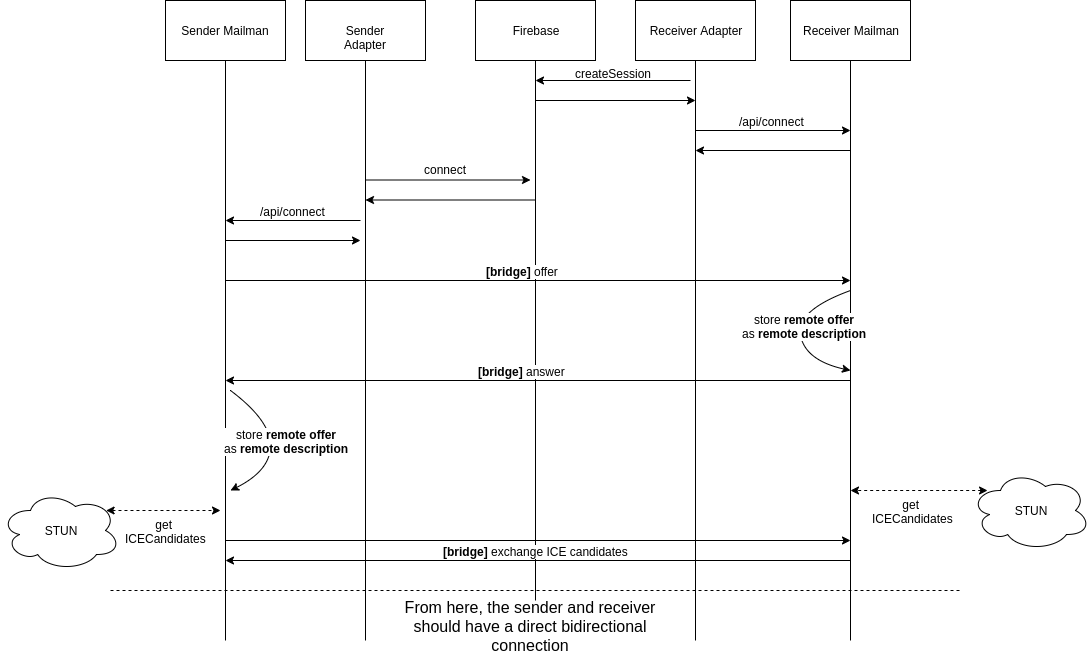

The diagram above was exported from draw.io. Its source (the exported page's mxGraphModel, read from the mxfile embedded in the PNG):
<mxGraphModel dx="2188" dy="711" grid="1" gridSize="10" guides="1" tooltips="1" connect="1" arrows="1" fold="1" page="1" pageScale="1" pageWidth="850" pageHeight="1100" math="0" shadow="0">
  <root>
    <mxCell id="0" />
    <mxCell id="1" parent="0" />
    <mxCell id="ro7o-FDi3DfDoP54bE8i-29" style="edgeStyle=orthogonalEdgeStyle;rounded=0;orthogonalLoop=1;jettySize=auto;html=1;exitX=0.5;exitY=1;exitDx=0;exitDy=0;startArrow=none;startFill=0;endArrow=none;endFill=0;" parent="1" source="ro7o-FDi3DfDoP54bE8i-1" edge="1">
      <mxGeometry relative="1" as="geometry">
        <mxPoint x="115" y="700" as="targetPoint" />
      </mxGeometry>
    </mxCell>
    <mxCell id="ro7o-FDi3DfDoP54bE8i-1" value="Sender Mailman" style="rounded=0;whiteSpace=wrap;html=1;" parent="1" vertex="1">
      <mxGeometry x="55" y="60" width="120" height="60" as="geometry" />
    </mxCell>
    <mxCell id="ro7o-FDi3DfDoP54bE8i-32" style="edgeStyle=orthogonalEdgeStyle;rounded=0;orthogonalLoop=1;jettySize=auto;html=1;exitX=0.5;exitY=1;exitDx=0;exitDy=0;startArrow=none;startFill=0;endArrow=none;endFill=0;" parent="1" source="ro7o-FDi3DfDoP54bE8i-2" edge="1">
      <mxGeometry relative="1" as="geometry">
        <mxPoint x="585" y="700" as="targetPoint" />
      </mxGeometry>
    </mxCell>
    <mxCell id="ro7o-FDi3DfDoP54bE8i-2" value="Receiver Adapter" style="rounded=0;whiteSpace=wrap;html=1;" parent="1" vertex="1">
      <mxGeometry x="525" y="60" width="120" height="60" as="geometry" />
    </mxCell>
    <mxCell id="ro7o-FDi3DfDoP54bE8i-33" style="edgeStyle=orthogonalEdgeStyle;rounded=0;orthogonalLoop=1;jettySize=auto;html=1;exitX=0.5;exitY=1;exitDx=0;exitDy=0;startArrow=none;startFill=0;endArrow=none;endFill=0;" parent="1" source="ro7o-FDi3DfDoP54bE8i-3" edge="1">
      <mxGeometry relative="1" as="geometry">
        <mxPoint x="740" y="700" as="targetPoint" />
      </mxGeometry>
    </mxCell>
    <mxCell id="ro7o-FDi3DfDoP54bE8i-3" value="Receiver Mailman" style="rounded=0;whiteSpace=wrap;html=1;" parent="1" vertex="1">
      <mxGeometry x="680" y="60" width="120" height="60" as="geometry" />
    </mxCell>
    <mxCell id="ro7o-FDi3DfDoP54bE8i-30" style="edgeStyle=orthogonalEdgeStyle;rounded=0;orthogonalLoop=1;jettySize=auto;html=1;exitX=0.5;exitY=1;exitDx=0;exitDy=0;startArrow=none;startFill=0;endArrow=none;endFill=0;" parent="1" source="ro7o-FDi3DfDoP54bE8i-4" edge="1">
      <mxGeometry relative="1" as="geometry">
        <mxPoint x="255" y="700" as="targetPoint" />
      </mxGeometry>
    </mxCell>
    <mxCell id="ro7o-FDi3DfDoP54bE8i-4" value="Sender Adapter" style="rounded=0;whiteSpace=wrap;html=1;" parent="1" vertex="1">
      <mxGeometry x="195" y="60" width="120" height="60" as="geometry" />
    </mxCell>
    <mxCell id="ro7o-FDi3DfDoP54bE8i-31" style="edgeStyle=orthogonalEdgeStyle;rounded=0;orthogonalLoop=1;jettySize=auto;html=1;exitX=0.5;exitY=1;exitDx=0;exitDy=0;startArrow=none;startFill=0;endArrow=none;endFill=0;" parent="1" source="ro7o-FDi3DfDoP54bE8i-5" edge="1">
      <mxGeometry relative="1" as="geometry">
        <mxPoint x="425" y="700" as="targetPoint" />
      </mxGeometry>
    </mxCell>
    <mxCell id="ro7o-FDi3DfDoP54bE8i-5" value="Firebase" style="rounded=0;whiteSpace=wrap;html=1;" parent="1" vertex="1">
      <mxGeometry x="365" y="60" width="120" height="60" as="geometry" />
    </mxCell>
    <mxCell id="ro7o-FDi3DfDoP54bE8i-13" value="" style="endArrow=classic;html=1;" parent="1" edge="1">
      <mxGeometry width="50" height="50" relative="1" as="geometry">
        <mxPoint x="580" y="140" as="sourcePoint" />
        <mxPoint x="425" y="140" as="targetPoint" />
      </mxGeometry>
    </mxCell>
    <mxCell id="ro7o-FDi3DfDoP54bE8i-14" value="createSession" style="text;html=1;resizable=0;points=[];autosize=1;align=left;verticalAlign=top;spacingTop=-4;" parent="1" vertex="1">
      <mxGeometry x="463" y="124" width="90" height="20" as="geometry" />
    </mxCell>
    <mxCell id="ro7o-FDi3DfDoP54bE8i-15" value="" style="endArrow=classic;html=1;" parent="1" edge="1">
      <mxGeometry width="50" height="50" relative="1" as="geometry">
        <mxPoint x="425" y="160" as="sourcePoint" />
        <mxPoint x="585" y="160" as="targetPoint" />
      </mxGeometry>
    </mxCell>
    <mxCell id="ro7o-FDi3DfDoP54bE8i-18" value="" style="endArrow=none;html=1;startArrow=classic;startFill=1;endFill=0;" parent="1" edge="1">
      <mxGeometry width="50" height="50" relative="1" as="geometry">
        <mxPoint x="115" y="280" as="sourcePoint" />
        <mxPoint x="250" y="280" as="targetPoint" />
      </mxGeometry>
    </mxCell>
    <mxCell id="ro7o-FDi3DfDoP54bE8i-21" value="/api/connect" style="text;html=1;resizable=0;points=[];align=center;verticalAlign=middle;labelBackgroundColor=#ffffff;" parent="ro7o-FDi3DfDoP54bE8i-18" vertex="1" connectable="0">
      <mxGeometry x="-0.1413" y="-1" relative="1" as="geometry">
        <mxPoint x="9" y="-11" as="offset" />
      </mxGeometry>
    </mxCell>
    <mxCell id="ro7o-FDi3DfDoP54bE8i-22" value="" style="endArrow=none;html=1;startArrow=classic;startFill=1;endFill=0;" parent="1" edge="1">
      <mxGeometry width="50" height="50" relative="1" as="geometry">
        <mxPoint x="585" y="210" as="sourcePoint" />
        <mxPoint x="740" y="210" as="targetPoint" />
      </mxGeometry>
    </mxCell>
    <mxCell id="ro7o-FDi3DfDoP54bE8i-27" value="connect" style="text;html=1;resizable=0;points=[];autosize=1;align=center;verticalAlign=top;spacingTop=-4;" parent="1" vertex="1">
      <mxGeometry x="305" y="219.5" width="60" height="20" as="geometry" />
    </mxCell>
    <mxCell id="ro7o-FDi3DfDoP54bE8i-35" value="" style="endArrow=classic;html=1;" parent="1" edge="1">
      <mxGeometry width="50" height="50" relative="1" as="geometry">
        <mxPoint x="255" y="239.5" as="sourcePoint" />
        <mxPoint x="420" y="239.5" as="targetPoint" />
      </mxGeometry>
    </mxCell>
    <mxCell id="ro7o-FDi3DfDoP54bE8i-36" value="" style="endArrow=classic;html=1;" parent="1" edge="1">
      <mxGeometry width="50" height="50" relative="1" as="geometry">
        <mxPoint x="425" y="259.5" as="sourcePoint" />
        <mxPoint x="255" y="259.5" as="targetPoint" />
      </mxGeometry>
    </mxCell>
    <mxCell id="ro7o-FDi3DfDoP54bE8i-37" value="" style="endArrow=classic;html=1;" parent="1" edge="1">
      <mxGeometry width="50" height="50" relative="1" as="geometry">
        <mxPoint x="585" y="190" as="sourcePoint" />
        <mxPoint x="740" y="190" as="targetPoint" />
      </mxGeometry>
    </mxCell>
    <mxCell id="ro7o-FDi3DfDoP54bE8i-38" value="/api/connect" style="text;html=1;resizable=0;points=[];align=center;verticalAlign=middle;labelBackgroundColor=#ffffff;" parent="ro7o-FDi3DfDoP54bE8i-37" vertex="1" connectable="0">
      <mxGeometry x="-0.1413" y="-1" relative="1" as="geometry">
        <mxPoint x="9" y="-11" as="offset" />
      </mxGeometry>
    </mxCell>
    <mxCell id="ro7o-FDi3DfDoP54bE8i-42" value="" style="endArrow=classic;html=1;" parent="1" edge="1">
      <mxGeometry width="50" height="50" relative="1" as="geometry">
        <mxPoint x="115" y="300" as="sourcePoint" />
        <mxPoint x="250" y="300" as="targetPoint" />
      </mxGeometry>
    </mxCell>
    <mxCell id="ro7o-FDi3DfDoP54bE8i-45" value="" style="endArrow=classic;html=1;" parent="1" edge="1">
      <mxGeometry width="50" height="50" relative="1" as="geometry">
        <mxPoint x="115" y="340" as="sourcePoint" />
        <mxPoint x="740" y="340" as="targetPoint" />
      </mxGeometry>
    </mxCell>
    <mxCell id="ro7o-FDi3DfDoP54bE8i-46" value="&lt;b&gt;[bridge]&lt;/b&gt;&amp;nbsp;offer" style="text;html=1;resizable=0;points=[];align=center;verticalAlign=middle;labelBackgroundColor=#ffffff;" parent="ro7o-FDi3DfDoP54bE8i-45" vertex="1" connectable="0">
      <mxGeometry x="-0.0495" y="-1" relative="1" as="geometry">
        <mxPoint x="-1" y="-11" as="offset" />
      </mxGeometry>
    </mxCell>
    <mxCell id="ro7o-FDi3DfDoP54bE8i-47" value="" style="curved=1;endArrow=classic;html=1;" parent="1" edge="1">
      <mxGeometry width="50" height="50" relative="1" as="geometry">
        <mxPoint x="740" y="350" as="sourcePoint" />
        <mxPoint x="740" y="430" as="targetPoint" />
        <Array as="points">
          <mxPoint x="685" y="370" />
          <mxPoint x="695" y="420" />
        </Array>
      </mxGeometry>
    </mxCell>
    <mxCell id="ro7o-FDi3DfDoP54bE8i-48" value="store &lt;b&gt;remote offer&lt;/b&gt;&lt;br&gt;as &lt;b&gt;remote description&lt;/b&gt;" style="text;html=1;resizable=0;points=[];align=center;verticalAlign=middle;labelBackgroundColor=#ffffff;" parent="ro7o-FDi3DfDoP54bE8i-47" vertex="1" connectable="0">
      <mxGeometry x="-0.2786" y="17" relative="1" as="geometry">
        <mxPoint as="offset" />
      </mxGeometry>
    </mxCell>
    <mxCell id="ro7o-FDi3DfDoP54bE8i-49" value="" style="endArrow=none;html=1;startArrow=classic;startFill=1;endFill=0;" parent="1" edge="1">
      <mxGeometry width="50" height="50" relative="1" as="geometry">
        <mxPoint x="115" y="440" as="sourcePoint" />
        <mxPoint x="740" y="440" as="targetPoint" />
      </mxGeometry>
    </mxCell>
    <mxCell id="ro7o-FDi3DfDoP54bE8i-50" value="&lt;b&gt;[bridge]&lt;/b&gt;&amp;nbsp;answer" style="text;html=1;resizable=0;points=[];align=center;verticalAlign=middle;labelBackgroundColor=#ffffff;" parent="ro7o-FDi3DfDoP54bE8i-49" vertex="1" connectable="0">
      <mxGeometry x="-0.0495" y="-1" relative="1" as="geometry">
        <mxPoint x="-1" y="-11" as="offset" />
      </mxGeometry>
    </mxCell>
    <mxCell id="ro7o-FDi3DfDoP54bE8i-51" value="STUN" style="ellipse;shape=cloud;whiteSpace=wrap;html=1;align=center;" parent="1" vertex="1">
      <mxGeometry x="-110" y="550" width="120" height="80" as="geometry" />
    </mxCell>
    <mxCell id="ro7o-FDi3DfDoP54bE8i-52" value="" style="curved=1;endArrow=classic;html=1;" parent="1" edge="1">
      <mxGeometry width="50" height="50" relative="1" as="geometry">
        <mxPoint x="120" y="450" as="sourcePoint" />
        <mxPoint x="120" y="550" as="targetPoint" />
        <Array as="points">
          <mxPoint x="160" y="480" />
          <mxPoint x="160" y="530" />
        </Array>
      </mxGeometry>
    </mxCell>
    <mxCell id="ro7o-FDi3DfDoP54bE8i-53" value="store &lt;b&gt;remote offer&lt;/b&gt;&lt;br&gt;as &lt;b&gt;remote description&lt;/b&gt;" style="text;html=1;resizable=0;points=[];align=center;verticalAlign=middle;labelBackgroundColor=#ffffff;" parent="ro7o-FDi3DfDoP54bE8i-52" vertex="1" connectable="0">
      <mxGeometry x="-0.2786" y="17" relative="1" as="geometry">
        <mxPoint x="-2" y="18" as="offset" />
      </mxGeometry>
    </mxCell>
    <mxCell id="ro7o-FDi3DfDoP54bE8i-56" value="" style="endArrow=classic;dashed=1;html=1;exitX=0.88;exitY=0.25;exitDx=0;exitDy=0;exitPerimeter=0;startArrow=classic;startFill=1;endFill=1;" parent="1" source="ro7o-FDi3DfDoP54bE8i-51" edge="1">
      <mxGeometry width="50" height="50" relative="1" as="geometry">
        <mxPoint x="160" y="620" as="sourcePoint" />
        <mxPoint x="110" y="570" as="targetPoint" />
      </mxGeometry>
    </mxCell>
    <mxCell id="ro7o-FDi3DfDoP54bE8i-57" value="get &lt;br&gt;ICECandidates" style="text;html=1;resizable=0;points=[];align=center;verticalAlign=middle;labelBackgroundColor=#ffffff;" parent="ro7o-FDi3DfDoP54bE8i-56" vertex="1" connectable="0">
      <mxGeometry x="0.4045" y="-1" relative="1" as="geometry">
        <mxPoint x="-20.5" y="19" as="offset" />
      </mxGeometry>
    </mxCell>
    <mxCell id="ro7o-FDi3DfDoP54bE8i-58" value="STUN" style="ellipse;shape=cloud;whiteSpace=wrap;html=1;align=center;" parent="1" vertex="1">
      <mxGeometry x="860" y="530" width="120" height="80" as="geometry" />
    </mxCell>
    <mxCell id="ro7o-FDi3DfDoP54bE8i-59" value="" style="endArrow=classic;dashed=1;html=1;startArrow=classic;startFill=1;endFill=1;exitX=0.142;exitY=0.25;exitDx=0;exitDy=0;exitPerimeter=0;" parent="1" source="ro7o-FDi3DfDoP54bE8i-58" edge="1">
      <mxGeometry width="50" height="50" relative="1" as="geometry">
        <mxPoint x="870" y="550" as="sourcePoint" />
        <mxPoint x="740" y="550" as="targetPoint" />
      </mxGeometry>
    </mxCell>
    <mxCell id="ro7o-FDi3DfDoP54bE8i-60" value="get &lt;br&gt;ICECandidates" style="text;html=1;resizable=0;points=[];align=center;verticalAlign=middle;labelBackgroundColor=#ffffff;" parent="ro7o-FDi3DfDoP54bE8i-59" vertex="1" connectable="0">
      <mxGeometry x="0.4045" y="-1" relative="1" as="geometry">
        <mxPoint x="21" y="21" as="offset" />
      </mxGeometry>
    </mxCell>
    <mxCell id="ro7o-FDi3DfDoP54bE8i-62" value="" style="endArrow=classic;html=1;" parent="1" edge="1">
      <mxGeometry width="50" height="50" relative="1" as="geometry">
        <mxPoint x="115" y="600" as="sourcePoint" />
        <mxPoint x="740" y="600" as="targetPoint" />
      </mxGeometry>
    </mxCell>
    <mxCell id="ro7o-FDi3DfDoP54bE8i-64" value="" style="endArrow=none;html=1;endFill=0;startArrow=classic;startFill=1;" parent="1" edge="1">
      <mxGeometry width="50" height="50" relative="1" as="geometry">
        <mxPoint x="115" y="620" as="sourcePoint" />
        <mxPoint x="740" y="620" as="targetPoint" />
      </mxGeometry>
    </mxCell>
    <mxCell id="ro7o-FDi3DfDoP54bE8i-65" value="&lt;b&gt;[bridge]&lt;/b&gt;&amp;nbsp;exchange ICE candidates" style="text;html=1;resizable=0;points=[];align=center;verticalAlign=middle;labelBackgroundColor=#ffffff;" parent="ro7o-FDi3DfDoP54bE8i-64" vertex="1" connectable="0">
      <mxGeometry x="-0.0495" y="-1" relative="1" as="geometry">
        <mxPoint x="13" y="-11" as="offset" />
      </mxGeometry>
    </mxCell>
    <mxCell id="ro7o-FDi3DfDoP54bE8i-66" value="" style="endArrow=none;dashed=1;html=1;" parent="1" edge="1">
      <mxGeometry width="50" height="50" relative="1" as="geometry">
        <mxPoint y="650" as="sourcePoint" />
        <mxPoint x="850" y="650" as="targetPoint" />
      </mxGeometry>
    </mxCell>
    <mxCell id="ro7o-FDi3DfDoP54bE8i-67" value="From here, the sender and receiver should have a direct bidirectional connection" style="text;html=1;align=center;verticalAlign=middle;whiteSpace=wrap;rounded=0;fontSize=16;fillColor=#ffffff;" parent="1" vertex="1">
      <mxGeometry x="270" y="660" width="300" height="50" as="geometry" />
    </mxCell>
  </root>
</mxGraphModel>